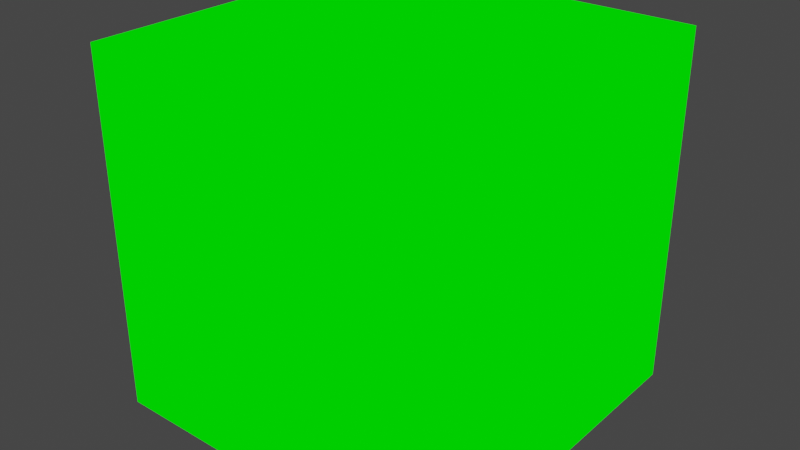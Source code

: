 # Source: greencube.blend  (saved by Blender 2.80.75; exported with 4.5.12 LTS)
import bpy
from mathutils import Matrix  # noqa: F401  (used for matrix-valued properties, if any)

bpy.ops.wm.read_factory_settings(use_empty=True)
scene = bpy.context.scene
scene.name = 'Scene'

# ---- materials (node trees are filled in below, after node groups)
mat_material_001 = bpy.data.materials.new('Material.001')
mat_material_001.use_transparent_shadow = False

# ---- material node trees
mat_material_001.use_nodes = True; mat_material_001.node_tree.nodes.clear()
_N = mat_material_001.node_tree.nodes; _L = mat_material_001.node_tree.links
n0 = _N.new('ShaderNodeOutputMaterial'); n0.name = 'Material Output'; n0.location = (300, 300)
n1 = _N.new('ShaderNodeBackground'); n1.name = 'Background'; n1.location = (10, 300)
n1.inputs[0].default_value = (0.0, 1.0, 0.0, 1.0)
_L.new(n1.outputs[0], n0.inputs[0])
n0.is_active_output = True

# ---- world
world_world = bpy.data.worlds.new('World'); scene.world = world_world
world_world.use_nodes = True; world_world.node_tree.nodes.clear()
_N = world_world.node_tree.nodes; _L = world_world.node_tree.links
n0 = _N.new('ShaderNodeOutputWorld'); n0.name = 'World Output'; n0.location = (300, 300)
n1 = _N.new('ShaderNodeBackground'); n1.name = 'Background'; n1.location = (10, 300)
n1.inputs[0].default_value = (0.05088, 0.05088, 0.05088, 1.0)
_L.new(n1.outputs[0], n0.inputs[0])
n0.is_active_output = True
world_world.color = (0.05088, 0.05088, 0.05088)
world_world.use_sun_shadow = False
world_world.sun_shadow_jitter_overblur = 0.0

# ---- meshes
me_cube = bpy.data.meshes.new('Cube')
me_cube.from_pydata([(-1.0, -1.0, -1.0), (-1.0, -1.0, 1.0), (-1.0, 1.0, -1.0), (-1.0, 1.0, 1.0), (1.0, -1.0, -1.0), (1.0, -1.0, 1.0), (1.0, 1.0, -1.0), (1.0, 1.0, 1.0)], [], [(0, 1, 3, 2), (2, 3, 7, 6), (6, 7, 5, 4), (4, 5, 1, 0), (2, 6, 4, 0), (7, 3, 1, 5)])
_uv = me_cube.uv_layers.new(name='UVMap')
_uv.uv.foreach_set('vector', [0.375, 0.0, 0.625, 0.0, 0.625, 0.25, 0.375, 0.25, 0.375, 0.25, 0.625, 0.25, 0.625, 0.5, 0.375, 0.5, 0.375, 0.5, 0.625, 0.5, 0.625, 0.75, 0.375, 0.75, 0.375, 0.75, 0.625, 0.75, 0.625, 1.0, 0.375, 1.0, 0.125, 0.5, 0.375, 0.5, 0.375, 0.75, 0.125, 0.75, 0.625, 0.5, 0.875, 0.5, 0.875, 0.75, 0.625, 0.75])
me_cube.materials.append(mat_material_001)
me_cube.use_remesh_preserve_volume = False
me_cube.use_remesh_preserve_attributes = False
me_cube.use_mirror_vertex_groups = False
me_cube.update()

# ---- objects
ob_cube = bpy.data.objects.new('Cube', me_cube)

# ---- transforms, parenting, visibility, modifiers, constraints
ob_cube.location = (0.0, 0.0, 0.0)
ob_cube.scale = (0.1, 0.1, 0.1)
ob_cube.lineart.crease_threshold = 0.0

# ---- collection membership
scene.collection.objects.link(ob_cube)

# ---- scene / render settings (as saved in the file)
scene.frame_start = 1; scene.frame_end = 250; scene.frame_set(1)
scene.render.engine = 'BLENDER_EEVEE_NEXT'
scene.cycles.use_denoising = False
scene.cycles.samples = 128
scene.cycles.sampling_pattern = 'TABULATED_SOBOL'
scene.cycles.use_adaptive_sampling = False
scene.cycles.use_light_tree = False
scene.view_settings.view_transform = 'Filmic'
bpy.context.view_layer.update()

# ---- added for rendering (the .blend has no active camera and no usable light): camera, sun
cam_auto = bpy.data.cameras.new('AutoCamera')
cam_auto.lens = 50.0
cam_auto.sensor_width = 36.0
cam_auto.clip_end = 1000.0
ob_auto_camera = bpy.data.objects.new('AutoCamera', cam_auto)
scene.collection.objects.link(ob_auto_camera)
ob_auto_camera.location = (0.320507, -0.384609, 0.256406)
ob_auto_camera.rotation_euler = (1.09748, -7.21219e-08, 0.694738)
scene.camera = ob_auto_camera
light_auto_sun = bpy.data.lights.new('AutoSun', 'SUN')
light_auto_sun.energy = 3.0
light_auto_sun.angle = 0.0523599
ob_auto_sun = bpy.data.objects.new('AutoSun', light_auto_sun)
scene.collection.objects.link(ob_auto_sun)
ob_auto_sun.rotation_euler = (0.872665, 0.174533, 0.523599)
bpy.context.view_layer.update()
